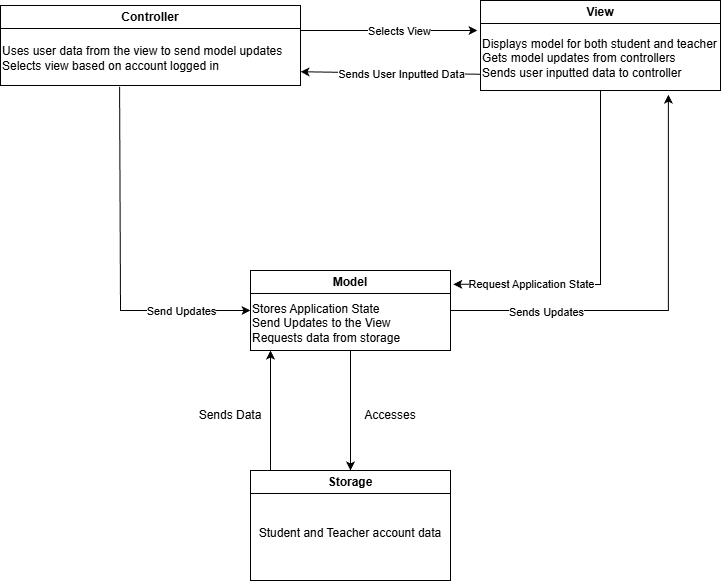

The diagram above was exported from draw.io. Its source (the exported page's mxGraphModel, read from the mxfile embedded in the PNG):
<mxGraphModel dx="1042" dy="658" grid="1" gridSize="10" guides="1" tooltips="1" connect="1" arrows="1" fold="1" page="1" pageScale="1" pageWidth="850" pageHeight="1100" math="0" shadow="0">
  <root>
    <mxCell id="0" />
    <mxCell id="1" parent="0" />
    <mxCell id="BjdAFmhVQonCc3LoHxg--13" edge="1" parent="1" source="chiY0zh_7NWqT-cTFJjt-2" style="edgeStyle=orthogonalEdgeStyle;rounded=0;orthogonalLoop=1;jettySize=auto;html=1;entryX=0.5;entryY=0;entryDx=0;entryDy=0;" target="chiY0zh_7NWqT-cTFJjt-7">
      <mxGeometry relative="1" as="geometry" />
    </mxCell>
    <mxCell id="BjdAFmhVQonCc3LoHxg--18" edge="1" parent="1" source="chiY0zh_7NWqT-cTFJjt-2" style="edgeStyle=orthogonalEdgeStyle;rounded=0;orthogonalLoop=1;jettySize=auto;html=1;entryX=0.783;entryY=1.065;entryDx=0;entryDy=0;entryPerimeter=0;" target="chiY0zh_7NWqT-cTFJjt-9">
      <mxGeometry relative="1" as="geometry" />
    </mxCell>
    <mxCell id="chiY0zh_7NWqT-cTFJjt-19" connectable="0" parent="BjdAFmhVQonCc3LoHxg--18" style="edgeLabel;html=1;align=center;verticalAlign=middle;resizable=0;points=[];" value="Sends Updates" vertex="1">
      <mxGeometry relative="1" x="-0.5622" y="-1" as="geometry">
        <mxPoint as="offset" />
      </mxGeometry>
    </mxCell>
    <mxCell id="chiY0zh_7NWqT-cTFJjt-2" parent="1" style="swimlane;whiteSpace=wrap;html=1;" value="Model" vertex="1">
      <mxGeometry height="80" width="200" x="300" y="340" as="geometry" />
    </mxCell>
    <mxCell id="BjdAFmhVQonCc3LoHxg--20" parent="chiY0zh_7NWqT-cTFJjt-2" style="text;html=1;whiteSpace=wrap;strokeColor=none;fillColor=none;align=left;verticalAlign=middle;rounded=0;" value="Stores Application State&lt;div&gt;Send Updates to the View&lt;/div&gt;&lt;div&gt;Requests data from storage&lt;/div&gt;" vertex="1">
      <mxGeometry height="55" width="200" y="25" as="geometry" />
    </mxCell>
    <mxCell id="chiY0zh_7NWqT-cTFJjt-5" parent="1" style="swimlane;whiteSpace=wrap;html=1;" value="View" vertex="1">
      <mxGeometry height="90" width="240" x="530" y="70" as="geometry" />
    </mxCell>
    <mxCell id="chiY0zh_7NWqT-cTFJjt-9" parent="chiY0zh_7NWqT-cTFJjt-5" style="text;html=1;whiteSpace=wrap;strokeColor=none;fillColor=none;align=left;verticalAlign=middle;rounded=0;" value="Displays model for both student and teacher&lt;div&gt;Gets model updates from controllers&lt;/div&gt;&lt;div&gt;Sends user inputted data to controller&lt;/div&gt;" vertex="1">
      <mxGeometry height="65" width="240" y="25" as="geometry" />
    </mxCell>
    <mxCell id="chiY0zh_7NWqT-cTFJjt-6" parent="1" style="swimlane;whiteSpace=wrap;html=1;" value="Controller" vertex="1">
      <mxGeometry height="80" width="300" x="50" y="75" as="geometry" />
    </mxCell>
    <mxCell id="chiY0zh_7NWqT-cTFJjt-11" parent="chiY0zh_7NWqT-cTFJjt-6" style="text;html=1;whiteSpace=wrap;strokeColor=none;fillColor=none;align=left;verticalAlign=middle;rounded=0;" value="Uses user data from the view to send model updates&lt;div&gt;&lt;div&gt;Selects view based on account logged in&lt;/div&gt;&lt;/div&gt;" vertex="1">
      <mxGeometry height="55" width="300" y="25" as="geometry" />
    </mxCell>
    <mxCell id="chiY0zh_7NWqT-cTFJjt-12" edge="1" parent="chiY0zh_7NWqT-cTFJjt-6" source="chiY0zh_7NWqT-cTFJjt-11" style="edgeStyle=orthogonalEdgeStyle;rounded=0;orthogonalLoop=1;jettySize=auto;html=1;exitX=0.5;exitY=1;exitDx=0;exitDy=0;" target="chiY0zh_7NWqT-cTFJjt-11">
      <mxGeometry relative="1" as="geometry" />
    </mxCell>
    <mxCell id="chiY0zh_7NWqT-cTFJjt-7" parent="1" style="swimlane;whiteSpace=wrap;html=1;" value="Storage" vertex="1">
      <mxGeometry height="110" width="200" x="300" y="540" as="geometry" />
    </mxCell>
    <mxCell id="BjdAFmhVQonCc3LoHxg--11" parent="chiY0zh_7NWqT-cTFJjt-7" style="text;html=1;whiteSpace=wrap;strokeColor=none;fillColor=none;align=center;verticalAlign=middle;rounded=0;" value="Student and Teacher account data&lt;div&gt;&lt;br&gt;&lt;/div&gt;" vertex="1">
      <mxGeometry height="80" width="200" y="30" as="geometry" />
    </mxCell>
    <mxCell id="chiY0zh_7NWqT-cTFJjt-13" edge="1" parent="1" source="chiY0zh_7NWqT-cTFJjt-9" style="endArrow=classic;html=1;rounded=0;entryX=1;entryY=0.75;entryDx=0;entryDy=0;exitX=0;exitY=0.75;exitDx=0;exitDy=0;" target="chiY0zh_7NWqT-cTFJjt-11" value="">
      <mxGeometry height="50" relative="1" width="50" as="geometry">
        <mxPoint x="460" y="140" as="sourcePoint" />
        <mxPoint x="360" y="144" as="targetPoint" />
      </mxGeometry>
    </mxCell>
    <mxCell id="chiY0zh_7NWqT-cTFJjt-14" connectable="0" parent="chiY0zh_7NWqT-cTFJjt-13" style="edgeLabel;html=1;align=center;verticalAlign=middle;resizable=0;points=[];" value="Sends User Inputted Data" vertex="1">
      <mxGeometry relative="1" x="-0.0179" y="1" as="geometry">
        <mxPoint x="9" as="offset" />
      </mxGeometry>
    </mxCell>
    <mxCell id="BjdAFmhVQonCc3LoHxg--14" parent="1" style="text;html=1;whiteSpace=wrap;strokeColor=none;fillColor=none;align=center;verticalAlign=middle;rounded=0;" value="Accesses" vertex="1">
      <mxGeometry height="30" width="60" x="410" y="470" as="geometry" />
    </mxCell>
    <mxCell id="chiY0zh_7NWqT-cTFJjt-15" edge="1" parent="1" source="chiY0zh_7NWqT-cTFJjt-11" style="endArrow=classic;html=1;rounded=0;exitX=1;exitY=0;exitDx=0;exitDy=0;" value="">
      <mxGeometry height="50" relative="1" width="50" as="geometry">
        <mxPoint x="460" y="330" as="sourcePoint" />
        <mxPoint x="527" y="100" as="targetPoint" />
      </mxGeometry>
    </mxCell>
    <mxCell id="chiY0zh_7NWqT-cTFJjt-16" connectable="0" parent="chiY0zh_7NWqT-cTFJjt-15" style="edgeLabel;html=1;align=center;verticalAlign=middle;resizable=0;points=[];" value="Selects View" vertex="1">
      <mxGeometry relative="1" x="0.1073" as="geometry">
        <mxPoint as="offset" />
      </mxGeometry>
    </mxCell>
    <mxCell id="BjdAFmhVQonCc3LoHxg--16" edge="1" parent="1" style="endArrow=classic;html=1;rounded=0;" value="">
      <mxGeometry height="50" relative="1" width="50" as="geometry">
        <mxPoint x="320" y="540" as="sourcePoint" />
        <mxPoint x="320" y="420" as="targetPoint" />
      </mxGeometry>
    </mxCell>
    <mxCell id="BjdAFmhVQonCc3LoHxg--17" parent="1" style="text;html=1;whiteSpace=wrap;strokeColor=none;fillColor=none;align=center;verticalAlign=middle;rounded=0;" value="Sends Data" vertex="1">
      <mxGeometry height="30" width="100" x="230" y="470" as="geometry" />
    </mxCell>
    <mxCell id="chiY0zh_7NWqT-cTFJjt-17" edge="1" parent="1" source="chiY0zh_7NWqT-cTFJjt-11" style="endArrow=classic;html=1;rounded=0;exitX=0.397;exitY=1.022;exitDx=0;exitDy=0;exitPerimeter=0;entryX=0;entryY=0.5;entryDx=0;entryDy=0;" target="chiY0zh_7NWqT-cTFJjt-2" value="">
      <mxGeometry height="50" relative="1" width="50" as="geometry">
        <Array as="points">
          <mxPoint x="170" y="380" />
        </Array>
        <mxPoint x="160" y="240" as="sourcePoint" />
        <mxPoint x="210" y="190" as="targetPoint" />
      </mxGeometry>
    </mxCell>
    <mxCell id="chiY0zh_7NWqT-cTFJjt-18" connectable="0" parent="chiY0zh_7NWqT-cTFJjt-17" style="edgeLabel;html=1;align=center;verticalAlign=middle;resizable=0;points=[];" value="Send Updates" vertex="1">
      <mxGeometry relative="1" x="0.5025" y="-3" as="geometry">
        <mxPoint x="18" y="-3" as="offset" />
      </mxGeometry>
    </mxCell>
    <mxCell id="chiY0zh_7NWqT-cTFJjt-20" edge="1" parent="1" source="chiY0zh_7NWqT-cTFJjt-9" style="endArrow=classic;html=1;rounded=0;exitX=0.5;exitY=1;exitDx=0;exitDy=0;entryX=1.014;entryY=0.172;entryDx=0;entryDy=0;entryPerimeter=0;" target="chiY0zh_7NWqT-cTFJjt-2" value="">
      <mxGeometry height="50" relative="1" width="50" as="geometry">
        <Array as="points">
          <mxPoint x="650" y="354" />
        </Array>
        <mxPoint x="560" y="260" as="sourcePoint" />
        <mxPoint x="610" y="210" as="targetPoint" />
      </mxGeometry>
    </mxCell>
    <mxCell id="chiY0zh_7NWqT-cTFJjt-21" connectable="0" parent="chiY0zh_7NWqT-cTFJjt-20" style="edgeLabel;html=1;align=center;verticalAlign=middle;resizable=0;points=[];" value="Request Application State" vertex="1">
      <mxGeometry relative="1" x="0.6003" as="geometry">
        <mxPoint x="9" as="offset" />
      </mxGeometry>
    </mxCell>
  </root>
</mxGraphModel>